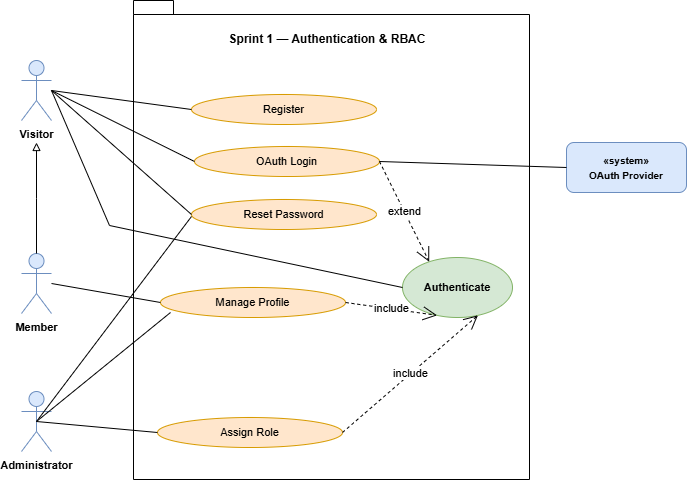

The diagram above was exported from draw.io. Its source (the exported page's mxGraphModel, read from the mxfile embedded in the PNG):
<mxGraphModel dx="576" dy="427" grid="0" gridSize="10" guides="1" tooltips="1" connect="1" arrows="1" fold="1" page="1" pageScale="1" pageWidth="1169" pageHeight="827" math="0" shadow="0">
  <root>
    <mxCell id="0" />
    <mxCell id="1" parent="0" />
    <mxCell id="7" value="" style="shape=folder;fontStyle=1;spacingTop=10;tabWidth=40;tabHeight=14;tabPosition=left;html=1;whiteSpace=wrap;" parent="1" vertex="1">
      <mxGeometry x="298" y="94" width="396" height="479" as="geometry" />
    </mxCell>
    <mxCell id="title" value="&lt;b&gt;Sprint 1 — Authentication &amp;amp; RBAC&lt;/b&gt;" style="text;html=1;whiteSpace=wrap;strokeColor=none;fillColor=none;align=center;verticalAlign=middle;rounded=0;" parent="1" vertex="1">
      <mxGeometry x="362" y="118" width="260" height="30" as="geometry" />
    </mxCell>
    <mxCell id="uc_register" value="&lt;span style=&quot;font-size: 11px;&quot;&gt;Register&lt;/span&gt;" style="ellipse;whiteSpace=wrap;html=1;fillColor=#ffe6cc;strokeColor=#d79b00;labelPosition=center;verticalLabelPosition=middle;align=center;verticalAlign=middle;" parent="1" vertex="1">
      <mxGeometry x="356" y="188" width="185" height="30" as="geometry" />
    </mxCell>
    <mxCell id="uc_oauth" value="&lt;span style=&quot;font-size: 11px;&quot;&gt;OAuth Login&lt;/span&gt;" style="ellipse;whiteSpace=wrap;html=1;fillColor=#ffe6cc;strokeColor=#d79b00;labelPosition=center;verticalLabelPosition=middle;align=center;verticalAlign=middle;" parent="1" vertex="1">
      <mxGeometry x="359" y="240" width="185" height="30" as="geometry" />
    </mxCell>
    <mxCell id="uc_reset" value="&lt;span style=&quot;font-size: 11px;&quot;&gt;Reset Password&lt;/span&gt;" style="ellipse;whiteSpace=wrap;html=1;fillColor=#ffe6cc;strokeColor=#d79b00;labelPosition=center;verticalLabelPosition=middle;align=center;verticalAlign=middle;" parent="1" vertex="1">
      <mxGeometry x="356" y="293" width="185" height="30" as="geometry" />
    </mxCell>
    <mxCell id="uc_profile" value="&lt;span style=&quot;font-size: 11px;&quot;&gt;Manage Profile&lt;/span&gt;" style="ellipse;whiteSpace=wrap;html=1;fillColor=#ffe6cc;strokeColor=#d79b00;labelPosition=center;verticalLabelPosition=middle;align=center;verticalAlign=middle;" parent="1" vertex="1">
      <mxGeometry x="325" y="381" width="185" height="30" as="geometry" />
    </mxCell>
    <mxCell id="uc_assign" value="&lt;span style=&quot;font-size: 11px;&quot;&gt;Assign Role&lt;/span&gt;" style="ellipse;whiteSpace=wrap;html=1;fillColor=#ffe6cc;strokeColor=#d79b00;labelPosition=center;verticalLabelPosition=middle;align=center;verticalAlign=middle;" parent="1" vertex="1">
      <mxGeometry x="322" y="511" width="185" height="30" as="geometry" />
    </mxCell>
    <mxCell id="uc_auth" value="&lt;span style=&quot;font-size: 11px; font-weight: 700;&quot;&gt;Authenticate&lt;/span&gt;" style="ellipse;whiteSpace=wrap;html=1;fillColor=#d5e8d4;strokeColor=#82b366;" parent="1" vertex="1">
      <mxGeometry x="567" y="351" width="110" height="60" as="geometry" />
    </mxCell>
    <mxCell id="actor_visitor" value="&lt;span style=&quot;font-size: 11px; font-weight: 700;&quot;&gt;Visitor&lt;/span&gt;" style="shape=umlActor;verticalLabelPosition=bottom;verticalAlign=top;html=1;fillColor=#dae8fc;strokeColor=#6c8ebf;" parent="1" vertex="1">
      <mxGeometry x="186" y="154" width="30" height="60" as="geometry" />
    </mxCell>
    <mxCell id="actor_member" value="&lt;span style=&quot;font-size: 11px; font-weight: 700;&quot;&gt;Member&lt;/span&gt;" style="shape=umlActor;verticalLabelPosition=bottom;verticalAlign=top;html=1;fillColor=#dae8fc;strokeColor=#6c8ebf;" parent="1" vertex="1">
      <mxGeometry x="186" y="347" width="30" height="60" as="geometry" />
    </mxCell>
    <mxCell id="actor_admin" value="&lt;span style=&quot;font-size: 11px; font-weight: 700;&quot;&gt;Administrator&lt;/span&gt;" style="shape=umlActor;verticalLabelPosition=bottom;verticalAlign=top;html=1;fillColor=#dae8fc;strokeColor=#6c8ebf;" parent="1" vertex="1">
      <mxGeometry x="186" y="485" width="30" height="60" as="geometry" />
    </mxCell>
    <mxCell id="sys_oauth" value="&lt;span style=&quot;font-size: 10px; font-weight: 700;&quot;&gt;«system»&lt;br&gt;OAuth Provider&lt;/span&gt;" style="rounded=1;whiteSpace=wrap;html=1;fillColor=#dae8fc;strokeColor=#6c8ebf;" parent="1" vertex="1">
      <mxGeometry x="731" y="236" width="120" height="50" as="geometry" />
    </mxCell>
    <mxCell id="gen_m_v" style="edgeStyle=orthogonalEdgeStyle;rounded=0;html=1;startArrow=none;endArrow=block;endFill=0;exitX=0.5;exitY=0;" parent="1" source="actor_member" edge="1">
      <mxGeometry relative="1" as="geometry">
        <mxPoint x="201" y="236" as="targetPoint" />
      </mxGeometry>
    </mxCell>
    <mxCell id="a_v_register" style="endArrow=none;html=1;rounded=0;exitX=1;exitY=0.5;entryX=0;entryY=0.5;" parent="1" source="actor_visitor" target="uc_register" edge="1">
      <mxGeometry relative="1" as="geometry" />
    </mxCell>
    <mxCell id="a_v_oauth" style="endArrow=none;html=1;rounded=0;exitX=1;exitY=0.5;entryX=0;entryY=0.5;" parent="1" source="actor_visitor" target="uc_oauth" edge="1">
      <mxGeometry relative="1" as="geometry" />
    </mxCell>
    <mxCell id="a_v_reset" style="endArrow=none;html=1;rounded=0;exitX=1;exitY=0.5;entryX=0;entryY=0.5;" parent="1" source="actor_visitor" target="uc_reset" edge="1">
      <mxGeometry relative="1" as="geometry" />
    </mxCell>
    <mxCell id="a_v_auth" style="endArrow=none;html=1;rounded=0;exitX=1;exitY=0.5;entryX=0;entryY=0.5;" parent="1" source="actor_visitor" target="uc_auth" edge="1">
      <mxGeometry relative="1" as="geometry">
        <Array as="points">
          <mxPoint x="274" y="319" />
        </Array>
      </mxGeometry>
    </mxCell>
    <mxCell id="a_m_profile" style="endArrow=none;html=1;rounded=0;exitX=1;exitY=0.5;entryX=0;entryY=0.5;" parent="1" source="actor_member" target="uc_profile" edge="1">
      <mxGeometry relative="1" as="geometry" />
    </mxCell>
    <mxCell id="a_a_assign" style="endArrow=none;html=1;rounded=0;entryX=0;entryY=0.5;exitX=0.5;exitY=0.5;exitDx=0;exitDy=0;exitPerimeter=0;" parent="1" source="actor_admin" target="uc_assign" edge="1">
      <mxGeometry relative="1" as="geometry">
        <mxPoint x="216" y="523" as="sourcePoint" />
      </mxGeometry>
    </mxCell>
    <mxCell id="a_oauth_sys" style="endArrow=none;html=1;rounded=0;exitX=1;exitY=0.5;entryX=0;entryY=0.5;" parent="1" source="uc_oauth" target="sys_oauth" edge="1">
      <mxGeometry relative="1" as="geometry" />
    </mxCell>
    <mxCell id="ext_oauth" value="extend" style="endArrow=open;endSize=12;dashed=1;html=1;rounded=0;exitX=1;exitY=0.5;entryX=0.2;entryY=0;" parent="1" source="uc_oauth" target="uc_auth" edge="1">
      <mxGeometry relative="1" as="geometry" />
    </mxCell>
    <mxCell id="inc_profile" value="include" style="endArrow=open;endSize=12;dashed=1;html=1;rounded=0;exitX=1;exitY=0.5;entryX=0.3;entryY=1;" parent="1" source="uc_profile" target="uc_auth" edge="1">
      <mxGeometry relative="1" as="geometry" />
    </mxCell>
    <mxCell id="inc_assign" value="include" style="endArrow=open;endSize=12;dashed=1;html=1;rounded=0;exitX=1;exitY=0.5;entryX=0.7;entryY=1;" parent="1" source="uc_assign" target="uc_auth" edge="1">
      <mxGeometry relative="1" as="geometry" />
    </mxCell>
    <mxCell id="5" style="endArrow=none;html=1;rounded=0;entryX=0;entryY=0.5;exitX=0.5;exitY=0.5;exitDx=0;exitDy=0;exitPerimeter=0;" parent="1" source="actor_admin" edge="1">
      <mxGeometry relative="1" as="geometry">
        <mxPoint x="225" y="522" as="sourcePoint" />
        <mxPoint x="335" y="406" as="targetPoint" />
        <Array as="points" />
      </mxGeometry>
    </mxCell>
    <mxCell id="6" style="endArrow=none;html=1;rounded=0;exitX=0.5;exitY=0.5;exitDx=0;exitDy=0;exitPerimeter=0;" parent="1" source="actor_admin" edge="1">
      <mxGeometry relative="1" as="geometry">
        <mxPoint x="222" y="419" as="sourcePoint" />
        <mxPoint x="356" y="310" as="targetPoint" />
        <Array as="points" />
      </mxGeometry>
    </mxCell>
  </root>
</mxGraphModel>